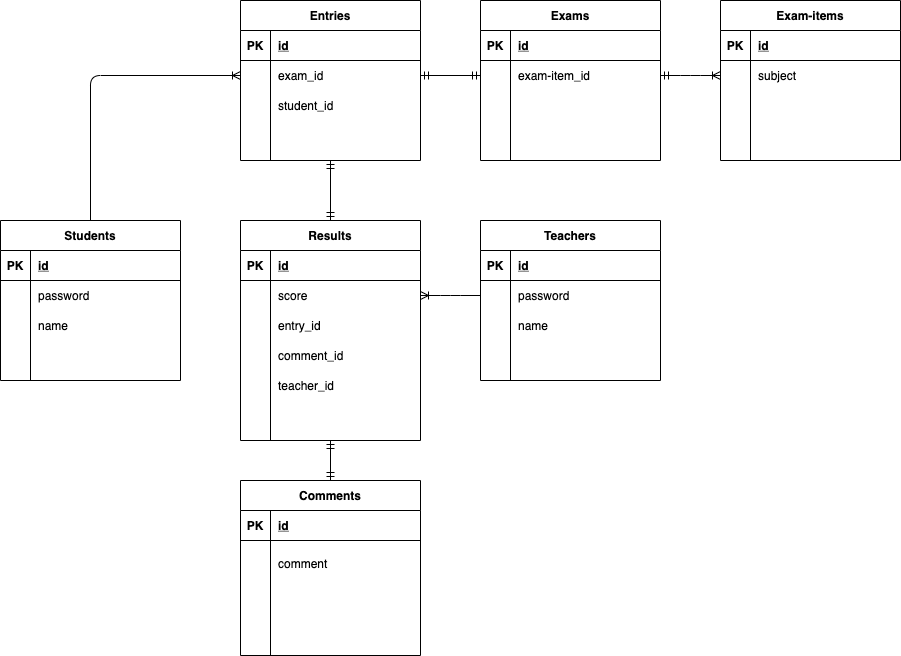

The diagram above was exported from draw.io. Its source (the exported page's mxGraphModel, read from the mxfile embedded in the PNG):
<mxGraphModel dx="978" dy="477" grid="1" gridSize="10" guides="1" tooltips="1" connect="1" arrows="1" fold="1" page="1" pageScale="1" pageWidth="1100" pageHeight="850" math="0" shadow="0">
  <root>
    <mxCell id="0" />
    <mxCell id="1" parent="0" />
    <mxCell id="2" value="Students" style="shape=table;startSize=30;container=1;collapsible=1;childLayout=tableLayout;fixedRows=1;rowLines=0;fontStyle=1;align=center;resizeLast=1;" parent="1" vertex="1">
      <mxGeometry x="70" y="250" width="180" height="160" as="geometry" />
    </mxCell>
    <mxCell id="3" value="" style="shape=partialRectangle;collapsible=0;dropTarget=0;pointerEvents=0;fillColor=none;top=0;left=0;bottom=1;right=0;points=[[0,0.5],[1,0.5]];portConstraint=eastwest;" parent="2" vertex="1">
      <mxGeometry y="30" width="180" height="30" as="geometry" />
    </mxCell>
    <mxCell id="4" value="PK" style="shape=partialRectangle;connectable=0;fillColor=none;top=0;left=0;bottom=0;right=0;fontStyle=1;overflow=hidden;" parent="3" vertex="1">
      <mxGeometry width="30" height="30" as="geometry" />
    </mxCell>
    <mxCell id="5" value="id" style="shape=partialRectangle;connectable=0;fillColor=none;top=0;left=0;bottom=0;right=0;align=left;spacingLeft=6;fontStyle=5;overflow=hidden;" parent="3" vertex="1">
      <mxGeometry x="30" width="150" height="30" as="geometry" />
    </mxCell>
    <mxCell id="6" value="" style="shape=partialRectangle;collapsible=0;dropTarget=0;pointerEvents=0;fillColor=none;top=0;left=0;bottom=0;right=0;points=[[0,0.5],[1,0.5]];portConstraint=eastwest;" parent="2" vertex="1">
      <mxGeometry y="60" width="180" height="30" as="geometry" />
    </mxCell>
    <mxCell id="7" value="" style="shape=partialRectangle;connectable=0;fillColor=none;top=0;left=0;bottom=0;right=0;editable=1;overflow=hidden;" parent="6" vertex="1">
      <mxGeometry width="30" height="30" as="geometry" />
    </mxCell>
    <mxCell id="8" value="password" style="shape=partialRectangle;connectable=0;fillColor=none;top=0;left=0;bottom=0;right=0;align=left;spacingLeft=6;overflow=hidden;" parent="6" vertex="1">
      <mxGeometry x="30" width="150" height="30" as="geometry" />
    </mxCell>
    <mxCell id="9" value="" style="shape=partialRectangle;collapsible=0;dropTarget=0;pointerEvents=0;fillColor=none;top=0;left=0;bottom=0;right=0;points=[[0,0.5],[1,0.5]];portConstraint=eastwest;" parent="2" vertex="1">
      <mxGeometry y="90" width="180" height="30" as="geometry" />
    </mxCell>
    <mxCell id="10" value="" style="shape=partialRectangle;connectable=0;fillColor=none;top=0;left=0;bottom=0;right=0;editable=1;overflow=hidden;" parent="9" vertex="1">
      <mxGeometry width="30" height="30" as="geometry" />
    </mxCell>
    <mxCell id="11" value="name" style="shape=partialRectangle;connectable=0;fillColor=none;top=0;left=0;bottom=0;right=0;align=left;spacingLeft=6;overflow=hidden;" parent="9" vertex="1">
      <mxGeometry x="30" width="150" height="30" as="geometry" />
    </mxCell>
    <mxCell id="251" style="shape=partialRectangle;collapsible=0;dropTarget=0;pointerEvents=0;fillColor=none;top=0;left=0;bottom=0;right=0;points=[[0,0.5],[1,0.5]];portConstraint=eastwest;" parent="2" vertex="1">
      <mxGeometry y="120" width="180" height="30" as="geometry" />
    </mxCell>
    <mxCell id="252" style="shape=partialRectangle;connectable=0;fillColor=none;top=0;left=0;bottom=0;right=0;editable=1;overflow=hidden;" parent="251" vertex="1">
      <mxGeometry width="30" height="30" as="geometry" />
    </mxCell>
    <mxCell id="253" style="shape=partialRectangle;connectable=0;fillColor=none;top=0;left=0;bottom=0;right=0;align=left;spacingLeft=6;overflow=hidden;" parent="251" vertex="1">
      <mxGeometry x="30" width="150" height="30" as="geometry" />
    </mxCell>
    <mxCell id="54" value="Results" style="shape=table;startSize=30;container=1;collapsible=1;childLayout=tableLayout;fixedRows=1;rowLines=0;fontStyle=1;align=center;resizeLast=1;" parent="1" vertex="1">
      <mxGeometry x="310" y="250" width="180" height="220" as="geometry" />
    </mxCell>
    <mxCell id="55" value="" style="shape=partialRectangle;collapsible=0;dropTarget=0;pointerEvents=0;fillColor=none;top=0;left=0;bottom=1;right=0;points=[[0,0.5],[1,0.5]];portConstraint=eastwest;" parent="54" vertex="1">
      <mxGeometry y="30" width="180" height="30" as="geometry" />
    </mxCell>
    <mxCell id="56" value="PK" style="shape=partialRectangle;connectable=0;fillColor=none;top=0;left=0;bottom=0;right=0;fontStyle=1;overflow=hidden;" parent="55" vertex="1">
      <mxGeometry width="30" height="30" as="geometry" />
    </mxCell>
    <mxCell id="57" value="id" style="shape=partialRectangle;connectable=0;fillColor=none;top=0;left=0;bottom=0;right=0;align=left;spacingLeft=6;fontStyle=5;overflow=hidden;" parent="55" vertex="1">
      <mxGeometry x="30" width="150" height="30" as="geometry" />
    </mxCell>
    <mxCell id="58" value="" style="shape=partialRectangle;collapsible=0;dropTarget=0;pointerEvents=0;fillColor=none;top=0;left=0;bottom=0;right=0;points=[[0,0.5],[1,0.5]];portConstraint=eastwest;" parent="54" vertex="1">
      <mxGeometry y="60" width="180" height="30" as="geometry" />
    </mxCell>
    <mxCell id="59" value="" style="shape=partialRectangle;connectable=0;fillColor=none;top=0;left=0;bottom=0;right=0;editable=1;overflow=hidden;" parent="58" vertex="1">
      <mxGeometry width="30" height="30" as="geometry" />
    </mxCell>
    <mxCell id="60" value="score" style="shape=partialRectangle;connectable=0;fillColor=none;top=0;left=0;bottom=0;right=0;align=left;spacingLeft=6;overflow=hidden;" parent="58" vertex="1">
      <mxGeometry x="30" width="150" height="30" as="geometry" />
    </mxCell>
    <mxCell id="64" value="" style="shape=partialRectangle;collapsible=0;dropTarget=0;pointerEvents=0;fillColor=none;top=0;left=0;bottom=0;right=0;points=[[0,0.5],[1,0.5]];portConstraint=eastwest;" parent="54" vertex="1">
      <mxGeometry y="90" width="180" height="30" as="geometry" />
    </mxCell>
    <mxCell id="65" value="" style="shape=partialRectangle;connectable=0;fillColor=none;top=0;left=0;bottom=0;right=0;editable=1;overflow=hidden;" parent="64" vertex="1">
      <mxGeometry width="30" height="30" as="geometry" />
    </mxCell>
    <mxCell id="66" value="entry_id" style="shape=partialRectangle;connectable=0;fillColor=none;top=0;left=0;bottom=0;right=0;align=left;spacingLeft=6;overflow=hidden;" parent="64" vertex="1">
      <mxGeometry x="30" width="150" height="30" as="geometry" />
    </mxCell>
    <mxCell id="207" value="" style="shape=partialRectangle;collapsible=0;dropTarget=0;pointerEvents=0;fillColor=none;top=0;left=0;bottom=0;right=0;points=[[0,0.5],[1,0.5]];portConstraint=eastwest;" parent="54" vertex="1">
      <mxGeometry y="120" width="180" height="30" as="geometry" />
    </mxCell>
    <mxCell id="208" value="" style="shape=partialRectangle;connectable=0;fillColor=none;top=0;left=0;bottom=0;right=0;editable=1;overflow=hidden;" parent="207" vertex="1">
      <mxGeometry width="30" height="30" as="geometry" />
    </mxCell>
    <mxCell id="209" value="comment_id" style="shape=partialRectangle;connectable=0;fillColor=none;top=0;left=0;bottom=0;right=0;align=left;spacingLeft=6;overflow=hidden;" parent="207" vertex="1">
      <mxGeometry x="30" width="150" height="30" as="geometry" />
    </mxCell>
    <mxCell id="264" style="shape=partialRectangle;collapsible=0;dropTarget=0;pointerEvents=0;fillColor=none;top=0;left=0;bottom=0;right=0;points=[[0,0.5],[1,0.5]];portConstraint=eastwest;" parent="54" vertex="1">
      <mxGeometry y="150" width="180" height="30" as="geometry" />
    </mxCell>
    <mxCell id="265" style="shape=partialRectangle;connectable=0;fillColor=none;top=0;left=0;bottom=0;right=0;editable=1;overflow=hidden;" parent="264" vertex="1">
      <mxGeometry width="30" height="30" as="geometry" />
    </mxCell>
    <mxCell id="266" value="teacher_id" style="shape=partialRectangle;connectable=0;fillColor=none;top=0;left=0;bottom=0;right=0;align=left;spacingLeft=6;overflow=hidden;" parent="264" vertex="1">
      <mxGeometry x="30" width="150" height="30" as="geometry" />
    </mxCell>
    <mxCell id="268" style="shape=partialRectangle;collapsible=0;dropTarget=0;pointerEvents=0;fillColor=none;top=0;left=0;bottom=0;right=0;points=[[0,0.5],[1,0.5]];portConstraint=eastwest;" parent="54" vertex="1">
      <mxGeometry y="180" width="180" height="30" as="geometry" />
    </mxCell>
    <mxCell id="269" style="shape=partialRectangle;connectable=0;fillColor=none;top=0;left=0;bottom=0;right=0;editable=1;overflow=hidden;" parent="268" vertex="1">
      <mxGeometry width="30" height="30" as="geometry" />
    </mxCell>
    <mxCell id="270" value="" style="shape=partialRectangle;connectable=0;fillColor=none;top=0;left=0;bottom=0;right=0;align=left;spacingLeft=6;overflow=hidden;" parent="268" vertex="1">
      <mxGeometry x="30" width="150" height="30" as="geometry" />
    </mxCell>
    <mxCell id="96" value="Entries" style="shape=table;startSize=30;container=1;collapsible=1;childLayout=tableLayout;fixedRows=1;rowLines=0;fontStyle=1;align=center;resizeLast=1;" parent="1" vertex="1">
      <mxGeometry x="310" y="30" width="180" height="160" as="geometry" />
    </mxCell>
    <mxCell id="97" value="" style="shape=partialRectangle;collapsible=0;dropTarget=0;pointerEvents=0;fillColor=none;top=0;left=0;bottom=1;right=0;points=[[0,0.5],[1,0.5]];portConstraint=eastwest;" parent="96" vertex="1">
      <mxGeometry y="30" width="180" height="30" as="geometry" />
    </mxCell>
    <mxCell id="98" value="PK" style="shape=partialRectangle;connectable=0;fillColor=none;top=0;left=0;bottom=0;right=0;fontStyle=1;overflow=hidden;" parent="97" vertex="1">
      <mxGeometry width="30" height="30" as="geometry" />
    </mxCell>
    <mxCell id="99" value="id" style="shape=partialRectangle;connectable=0;fillColor=none;top=0;left=0;bottom=0;right=0;align=left;spacingLeft=6;fontStyle=5;overflow=hidden;" parent="97" vertex="1">
      <mxGeometry x="30" width="150" height="30" as="geometry" />
    </mxCell>
    <mxCell id="100" value="" style="shape=partialRectangle;collapsible=0;dropTarget=0;pointerEvents=0;fillColor=none;top=0;left=0;bottom=0;right=0;points=[[0,0.5],[1,0.5]];portConstraint=eastwest;" parent="96" vertex="1">
      <mxGeometry y="60" width="180" height="30" as="geometry" />
    </mxCell>
    <mxCell id="101" value="" style="shape=partialRectangle;connectable=0;fillColor=none;top=0;left=0;bottom=0;right=0;editable=1;overflow=hidden;" parent="100" vertex="1">
      <mxGeometry width="30" height="30" as="geometry" />
    </mxCell>
    <mxCell id="102" value="exam_id" style="shape=partialRectangle;connectable=0;fillColor=none;top=0;left=0;bottom=0;right=0;align=left;spacingLeft=6;overflow=hidden;" parent="100" vertex="1">
      <mxGeometry x="30" width="150" height="30" as="geometry" />
    </mxCell>
    <mxCell id="103" value="" style="shape=partialRectangle;collapsible=0;dropTarget=0;pointerEvents=0;fillColor=none;top=0;left=0;bottom=0;right=0;points=[[0,0.5],[1,0.5]];portConstraint=eastwest;" parent="96" vertex="1">
      <mxGeometry y="90" width="180" height="30" as="geometry" />
    </mxCell>
    <mxCell id="104" value="" style="shape=partialRectangle;connectable=0;fillColor=none;top=0;left=0;bottom=0;right=0;editable=1;overflow=hidden;" parent="103" vertex="1">
      <mxGeometry width="30" height="30" as="geometry" />
    </mxCell>
    <mxCell id="105" value="student_id" style="shape=partialRectangle;connectable=0;fillColor=none;top=0;left=0;bottom=0;right=0;align=left;spacingLeft=6;overflow=hidden;" parent="103" vertex="1">
      <mxGeometry x="30" width="150" height="30" as="geometry" />
    </mxCell>
    <mxCell id="106" value="" style="shape=partialRectangle;collapsible=0;dropTarget=0;pointerEvents=0;fillColor=none;top=0;left=0;bottom=0;right=0;points=[[0,0.5],[1,0.5]];portConstraint=eastwest;" parent="96" vertex="1">
      <mxGeometry y="120" width="180" height="30" as="geometry" />
    </mxCell>
    <mxCell id="107" value="" style="shape=partialRectangle;connectable=0;fillColor=none;top=0;left=0;bottom=0;right=0;editable=1;overflow=hidden;" parent="106" vertex="1">
      <mxGeometry width="30" height="30" as="geometry" />
    </mxCell>
    <mxCell id="108" value="" style="shape=partialRectangle;connectable=0;fillColor=none;top=0;left=0;bottom=0;right=0;align=left;spacingLeft=6;overflow=hidden;" parent="106" vertex="1">
      <mxGeometry x="30" width="150" height="30" as="geometry" />
    </mxCell>
    <mxCell id="175" value="Exam-items" style="shape=table;startSize=30;container=1;collapsible=1;childLayout=tableLayout;fixedRows=1;rowLines=0;fontStyle=1;align=center;resizeLast=1;" parent="1" vertex="1">
      <mxGeometry x="790" y="30" width="180" height="160" as="geometry" />
    </mxCell>
    <mxCell id="176" value="" style="shape=partialRectangle;collapsible=0;dropTarget=0;pointerEvents=0;fillColor=none;top=0;left=0;bottom=1;right=0;points=[[0,0.5],[1,0.5]];portConstraint=eastwest;" parent="175" vertex="1">
      <mxGeometry y="30" width="180" height="30" as="geometry" />
    </mxCell>
    <mxCell id="177" value="PK" style="shape=partialRectangle;connectable=0;fillColor=none;top=0;left=0;bottom=0;right=0;fontStyle=1;overflow=hidden;" parent="176" vertex="1">
      <mxGeometry width="30" height="30" as="geometry" />
    </mxCell>
    <mxCell id="178" value="id" style="shape=partialRectangle;connectable=0;fillColor=none;top=0;left=0;bottom=0;right=0;align=left;spacingLeft=6;fontStyle=5;overflow=hidden;" parent="176" vertex="1">
      <mxGeometry x="30" width="150" height="30" as="geometry" />
    </mxCell>
    <mxCell id="179" value="" style="shape=partialRectangle;collapsible=0;dropTarget=0;pointerEvents=0;fillColor=none;top=0;left=0;bottom=0;right=0;points=[[0,0.5],[1,0.5]];portConstraint=eastwest;" parent="175" vertex="1">
      <mxGeometry y="60" width="180" height="30" as="geometry" />
    </mxCell>
    <mxCell id="180" value="" style="shape=partialRectangle;connectable=0;fillColor=none;top=0;left=0;bottom=0;right=0;editable=1;overflow=hidden;" parent="179" vertex="1">
      <mxGeometry width="30" height="30" as="geometry" />
    </mxCell>
    <mxCell id="181" value="subject" style="shape=partialRectangle;connectable=0;fillColor=none;top=0;left=0;bottom=0;right=0;align=left;spacingLeft=6;overflow=hidden;" parent="179" vertex="1">
      <mxGeometry x="30" width="150" height="30" as="geometry" />
    </mxCell>
    <mxCell id="182" value="" style="shape=partialRectangle;collapsible=0;dropTarget=0;pointerEvents=0;fillColor=none;top=0;left=0;bottom=0;right=0;points=[[0,0.5],[1,0.5]];portConstraint=eastwest;" parent="175" vertex="1">
      <mxGeometry y="90" width="180" height="30" as="geometry" />
    </mxCell>
    <mxCell id="183" value="" style="shape=partialRectangle;connectable=0;fillColor=none;top=0;left=0;bottom=0;right=0;editable=1;overflow=hidden;" parent="182" vertex="1">
      <mxGeometry width="30" height="30" as="geometry" />
    </mxCell>
    <mxCell id="184" value="" style="shape=partialRectangle;connectable=0;fillColor=none;top=0;left=0;bottom=0;right=0;align=left;spacingLeft=6;overflow=hidden;" parent="182" vertex="1">
      <mxGeometry x="30" width="150" height="30" as="geometry" />
    </mxCell>
    <mxCell id="185" value="" style="shape=partialRectangle;collapsible=0;dropTarget=0;pointerEvents=0;fillColor=none;top=0;left=0;bottom=0;right=0;points=[[0,0.5],[1,0.5]];portConstraint=eastwest;" parent="175" vertex="1">
      <mxGeometry y="120" width="180" height="30" as="geometry" />
    </mxCell>
    <mxCell id="186" value="" style="shape=partialRectangle;connectable=0;fillColor=none;top=0;left=0;bottom=0;right=0;editable=1;overflow=hidden;" parent="185" vertex="1">
      <mxGeometry width="30" height="30" as="geometry" />
    </mxCell>
    <mxCell id="187" value="" style="shape=partialRectangle;connectable=0;fillColor=none;top=0;left=0;bottom=0;right=0;align=left;spacingLeft=6;overflow=hidden;" parent="185" vertex="1">
      <mxGeometry x="30" width="150" height="30" as="geometry" />
    </mxCell>
    <mxCell id="194" value="Exams" style="shape=table;startSize=30;container=1;collapsible=1;childLayout=tableLayout;fixedRows=1;rowLines=0;fontStyle=1;align=center;resizeLast=1;" parent="1" vertex="1">
      <mxGeometry x="550" y="30" width="180" height="160" as="geometry" />
    </mxCell>
    <mxCell id="195" value="" style="shape=partialRectangle;collapsible=0;dropTarget=0;pointerEvents=0;fillColor=none;top=0;left=0;bottom=1;right=0;points=[[0,0.5],[1,0.5]];portConstraint=eastwest;" parent="194" vertex="1">
      <mxGeometry y="30" width="180" height="30" as="geometry" />
    </mxCell>
    <mxCell id="196" value="PK" style="shape=partialRectangle;connectable=0;fillColor=none;top=0;left=0;bottom=0;right=0;fontStyle=1;overflow=hidden;" parent="195" vertex="1">
      <mxGeometry width="30" height="30" as="geometry" />
    </mxCell>
    <mxCell id="197" value="id" style="shape=partialRectangle;connectable=0;fillColor=none;top=0;left=0;bottom=0;right=0;align=left;spacingLeft=6;fontStyle=5;overflow=hidden;" parent="195" vertex="1">
      <mxGeometry x="30" width="150" height="30" as="geometry" />
    </mxCell>
    <mxCell id="198" value="" style="shape=partialRectangle;collapsible=0;dropTarget=0;pointerEvents=0;fillColor=none;top=0;left=0;bottom=0;right=0;points=[[0,0.5],[1,0.5]];portConstraint=eastwest;" parent="194" vertex="1">
      <mxGeometry y="60" width="180" height="30" as="geometry" />
    </mxCell>
    <mxCell id="199" value="" style="shape=partialRectangle;connectable=0;fillColor=none;top=0;left=0;bottom=0;right=0;editable=1;overflow=hidden;" parent="198" vertex="1">
      <mxGeometry width="30" height="30" as="geometry" />
    </mxCell>
    <mxCell id="200" value="exam-item_id" style="shape=partialRectangle;connectable=0;fillColor=none;top=0;left=0;bottom=0;right=0;align=left;spacingLeft=6;overflow=hidden;" parent="198" vertex="1">
      <mxGeometry x="30" width="150" height="30" as="geometry" />
    </mxCell>
    <mxCell id="201" value="" style="shape=partialRectangle;collapsible=0;dropTarget=0;pointerEvents=0;fillColor=none;top=0;left=0;bottom=0;right=0;points=[[0,0.5],[1,0.5]];portConstraint=eastwest;" parent="194" vertex="1">
      <mxGeometry y="90" width="180" height="30" as="geometry" />
    </mxCell>
    <mxCell id="202" value="" style="shape=partialRectangle;connectable=0;fillColor=none;top=0;left=0;bottom=0;right=0;editable=1;overflow=hidden;" parent="201" vertex="1">
      <mxGeometry width="30" height="30" as="geometry" />
    </mxCell>
    <mxCell id="203" value="" style="shape=partialRectangle;connectable=0;fillColor=none;top=0;left=0;bottom=0;right=0;align=left;spacingLeft=6;overflow=hidden;" parent="201" vertex="1">
      <mxGeometry x="30" width="150" height="30" as="geometry" />
    </mxCell>
    <mxCell id="204" value="" style="shape=partialRectangle;collapsible=0;dropTarget=0;pointerEvents=0;fillColor=none;top=0;left=0;bottom=0;right=0;points=[[0,0.5],[1,0.5]];portConstraint=eastwest;" parent="194" vertex="1">
      <mxGeometry y="120" width="180" height="30" as="geometry" />
    </mxCell>
    <mxCell id="205" value="" style="shape=partialRectangle;connectable=0;fillColor=none;top=0;left=0;bottom=0;right=0;editable=1;overflow=hidden;" parent="204" vertex="1">
      <mxGeometry width="30" height="30" as="geometry" />
    </mxCell>
    <mxCell id="206" value="" style="shape=partialRectangle;connectable=0;fillColor=none;top=0;left=0;bottom=0;right=0;align=left;spacingLeft=6;overflow=hidden;" parent="204" vertex="1">
      <mxGeometry x="30" width="150" height="30" as="geometry" />
    </mxCell>
    <mxCell id="213" value="Comments" style="shape=table;startSize=30;container=1;collapsible=1;childLayout=tableLayout;fixedRows=1;rowLines=0;fontStyle=1;align=center;resizeLast=1;" parent="1" vertex="1">
      <mxGeometry x="310" y="510" width="180" height="175" as="geometry" />
    </mxCell>
    <mxCell id="214" value="" style="shape=partialRectangle;collapsible=0;dropTarget=0;pointerEvents=0;fillColor=none;top=0;left=0;bottom=1;right=0;points=[[0,0.5],[1,0.5]];portConstraint=eastwest;" parent="213" vertex="1">
      <mxGeometry y="30" width="180" height="30" as="geometry" />
    </mxCell>
    <mxCell id="215" value="PK" style="shape=partialRectangle;connectable=0;fillColor=none;top=0;left=0;bottom=0;right=0;fontStyle=1;overflow=hidden;" parent="214" vertex="1">
      <mxGeometry width="30" height="30" as="geometry" />
    </mxCell>
    <mxCell id="216" value="id" style="shape=partialRectangle;connectable=0;fillColor=none;top=0;left=0;bottom=0;right=0;align=left;spacingLeft=6;fontStyle=5;overflow=hidden;" parent="214" vertex="1">
      <mxGeometry x="30" width="150" height="30" as="geometry" />
    </mxCell>
    <mxCell id="217" value="" style="shape=partialRectangle;collapsible=0;dropTarget=0;pointerEvents=0;fillColor=none;top=0;left=0;bottom=0;right=0;points=[[0,0.5],[1,0.5]];portConstraint=eastwest;" parent="213" vertex="1">
      <mxGeometry y="60" width="180" height="45" as="geometry" />
    </mxCell>
    <mxCell id="218" value="" style="shape=partialRectangle;connectable=0;fillColor=none;top=0;left=0;bottom=0;right=0;editable=1;overflow=hidden;" parent="217" vertex="1">
      <mxGeometry width="30" height="45" as="geometry" />
    </mxCell>
    <mxCell id="219" value="comment" style="shape=partialRectangle;connectable=0;fillColor=none;top=0;left=0;bottom=0;right=0;align=left;spacingLeft=6;overflow=hidden;" parent="217" vertex="1">
      <mxGeometry x="30" width="150" height="45" as="geometry" />
    </mxCell>
    <mxCell id="220" value="" style="shape=partialRectangle;collapsible=0;dropTarget=0;pointerEvents=0;fillColor=none;top=0;left=0;bottom=0;right=0;points=[[0,0.5],[1,0.5]];portConstraint=eastwest;" parent="213" vertex="1">
      <mxGeometry y="105" width="180" height="30" as="geometry" />
    </mxCell>
    <mxCell id="221" value="" style="shape=partialRectangle;connectable=0;fillColor=none;top=0;left=0;bottom=0;right=0;editable=1;overflow=hidden;" parent="220" vertex="1">
      <mxGeometry width="30" height="30" as="geometry" />
    </mxCell>
    <mxCell id="222" value="" style="shape=partialRectangle;connectable=0;fillColor=none;top=0;left=0;bottom=0;right=0;align=left;spacingLeft=6;overflow=hidden;" parent="220" vertex="1">
      <mxGeometry x="30" width="150" height="30" as="geometry" />
    </mxCell>
    <mxCell id="223" value="" style="shape=partialRectangle;collapsible=0;dropTarget=0;pointerEvents=0;fillColor=none;top=0;left=0;bottom=0;right=0;points=[[0,0.5],[1,0.5]];portConstraint=eastwest;" parent="213" vertex="1">
      <mxGeometry y="135" width="180" height="30" as="geometry" />
    </mxCell>
    <mxCell id="224" value="" style="shape=partialRectangle;connectable=0;fillColor=none;top=0;left=0;bottom=0;right=0;editable=1;overflow=hidden;" parent="223" vertex="1">
      <mxGeometry width="30" height="30" as="geometry" />
    </mxCell>
    <mxCell id="225" value="" style="shape=partialRectangle;connectable=0;fillColor=none;top=0;left=0;bottom=0;right=0;align=left;spacingLeft=6;overflow=hidden;" parent="223" vertex="1">
      <mxGeometry x="30" width="150" height="30" as="geometry" />
    </mxCell>
    <mxCell id="234" value="" style="edgeStyle=entityRelationEdgeStyle;fontSize=12;html=1;endArrow=ERoneToMany;startArrow=ERmandOne;exitX=1;exitY=0.5;exitDx=0;exitDy=0;entryX=0;entryY=0.5;entryDx=0;entryDy=0;" parent="1" source="198" target="179" edge="1">
      <mxGeometry width="100" height="100" relative="1" as="geometry">
        <mxPoint x="730" y="99.99999999999989" as="sourcePoint" />
        <mxPoint x="790" y="99.99999999999989" as="targetPoint" />
      </mxGeometry>
    </mxCell>
    <mxCell id="236" value="" style="fontSize=12;html=1;endArrow=ERmandOne;startArrow=ERmandOne;exitX=0.5;exitY=1;exitDx=0;exitDy=0;entryX=0.5;entryY=0;entryDx=0;entryDy=0;" parent="1" source="96" target="54" edge="1">
      <mxGeometry width="100" height="100" relative="1" as="geometry">
        <mxPoint x="320" y="572.5" as="sourcePoint" />
        <mxPoint x="200" y="190" as="targetPoint" />
      </mxGeometry>
    </mxCell>
    <mxCell id="237" value="" style="fontSize=12;html=1;endArrow=ERmandOne;startArrow=ERmandOne;exitX=0;exitY=0.5;exitDx=0;exitDy=0;entryX=1;entryY=0.5;entryDx=0;entryDy=0;" parent="1" source="198" target="100" edge="1">
      <mxGeometry width="100" height="100" relative="1" as="geometry">
        <mxPoint x="320" y="115" as="sourcePoint" />
        <mxPoint x="160" y="260" as="targetPoint" />
      </mxGeometry>
    </mxCell>
    <mxCell id="238" value="Teachers" style="shape=table;startSize=30;container=1;collapsible=1;childLayout=tableLayout;fixedRows=1;rowLines=0;fontStyle=1;align=center;resizeLast=1;" parent="1" vertex="1">
      <mxGeometry x="550" y="250" width="180" height="160" as="geometry" />
    </mxCell>
    <mxCell id="239" value="" style="shape=partialRectangle;collapsible=0;dropTarget=0;pointerEvents=0;fillColor=none;top=0;left=0;bottom=1;right=0;points=[[0,0.5],[1,0.5]];portConstraint=eastwest;" parent="238" vertex="1">
      <mxGeometry y="30" width="180" height="30" as="geometry" />
    </mxCell>
    <mxCell id="240" value="PK" style="shape=partialRectangle;connectable=0;fillColor=none;top=0;left=0;bottom=0;right=0;fontStyle=1;overflow=hidden;" parent="239" vertex="1">
      <mxGeometry width="30" height="30" as="geometry" />
    </mxCell>
    <mxCell id="241" value="id" style="shape=partialRectangle;connectable=0;fillColor=none;top=0;left=0;bottom=0;right=0;align=left;spacingLeft=6;fontStyle=5;overflow=hidden;" parent="239" vertex="1">
      <mxGeometry x="30" width="150" height="30" as="geometry" />
    </mxCell>
    <mxCell id="242" value="" style="shape=partialRectangle;collapsible=0;dropTarget=0;pointerEvents=0;fillColor=none;top=0;left=0;bottom=0;right=0;points=[[0,0.5],[1,0.5]];portConstraint=eastwest;" parent="238" vertex="1">
      <mxGeometry y="60" width="180" height="30" as="geometry" />
    </mxCell>
    <mxCell id="243" value="" style="shape=partialRectangle;connectable=0;fillColor=none;top=0;left=0;bottom=0;right=0;editable=1;overflow=hidden;" parent="242" vertex="1">
      <mxGeometry width="30" height="30" as="geometry" />
    </mxCell>
    <mxCell id="244" value="password" style="shape=partialRectangle;connectable=0;fillColor=none;top=0;left=0;bottom=0;right=0;align=left;spacingLeft=6;overflow=hidden;" parent="242" vertex="1">
      <mxGeometry x="30" width="150" height="30" as="geometry" />
    </mxCell>
    <mxCell id="245" value="" style="shape=partialRectangle;collapsible=0;dropTarget=0;pointerEvents=0;fillColor=none;top=0;left=0;bottom=0;right=0;points=[[0,0.5],[1,0.5]];portConstraint=eastwest;" parent="238" vertex="1">
      <mxGeometry y="90" width="180" height="30" as="geometry" />
    </mxCell>
    <mxCell id="246" value="" style="shape=partialRectangle;connectable=0;fillColor=none;top=0;left=0;bottom=0;right=0;editable=1;overflow=hidden;" parent="245" vertex="1">
      <mxGeometry width="30" height="30" as="geometry" />
    </mxCell>
    <mxCell id="247" value="name" style="shape=partialRectangle;connectable=0;fillColor=none;top=0;left=0;bottom=0;right=0;align=left;spacingLeft=6;overflow=hidden;" parent="245" vertex="1">
      <mxGeometry x="30" width="150" height="30" as="geometry" />
    </mxCell>
    <mxCell id="248" value="" style="shape=partialRectangle;collapsible=0;dropTarget=0;pointerEvents=0;fillColor=none;top=0;left=0;bottom=0;right=0;points=[[0,0.5],[1,0.5]];portConstraint=eastwest;" parent="238" vertex="1">
      <mxGeometry y="120" width="180" height="30" as="geometry" />
    </mxCell>
    <mxCell id="249" value="" style="shape=partialRectangle;connectable=0;fillColor=none;top=0;left=0;bottom=0;right=0;editable=1;overflow=hidden;" parent="248" vertex="1">
      <mxGeometry width="30" height="30" as="geometry" />
    </mxCell>
    <mxCell id="250" value="" style="shape=partialRectangle;connectable=0;fillColor=none;top=0;left=0;bottom=0;right=0;align=left;spacingLeft=6;overflow=hidden;" parent="248" vertex="1">
      <mxGeometry x="30" width="150" height="30" as="geometry" />
    </mxCell>
    <mxCell id="256" value="" style="fontSize=12;html=1;endArrow=ERmandOne;startArrow=ERmandOne;exitX=0.5;exitY=0;exitDx=0;exitDy=0;" parent="1" source="213" edge="1">
      <mxGeometry width="100" height="100" relative="1" as="geometry">
        <mxPoint x="410" y="230.0000000000001" as="sourcePoint" />
        <mxPoint x="400" y="470" as="targetPoint" />
      </mxGeometry>
    </mxCell>
    <mxCell id="258" value="" style="edgeStyle=orthogonalEdgeStyle;fontSize=12;html=1;endArrow=ERoneToMany;exitX=0.5;exitY=0;exitDx=0;exitDy=0;entryX=0;entryY=0.5;entryDx=0;entryDy=0;" parent="1" source="2" target="100" edge="1">
      <mxGeometry width="100" height="100" relative="1" as="geometry">
        <mxPoint x="260" y="335" as="sourcePoint" />
        <mxPoint x="320" y="335" as="targetPoint" />
      </mxGeometry>
    </mxCell>
    <mxCell id="267" value="" style="edgeStyle=entityRelationEdgeStyle;fontSize=12;html=1;endArrow=ERoneToMany;entryX=1;entryY=0.5;entryDx=0;entryDy=0;exitX=0;exitY=0.5;exitDx=0;exitDy=0;" parent="1" source="242" target="58" edge="1">
      <mxGeometry width="100" height="100" relative="1" as="geometry">
        <mxPoint x="360" y="420" as="sourcePoint" />
        <mxPoint x="460" y="320" as="targetPoint" />
      </mxGeometry>
    </mxCell>
  </root>
</mxGraphModel>